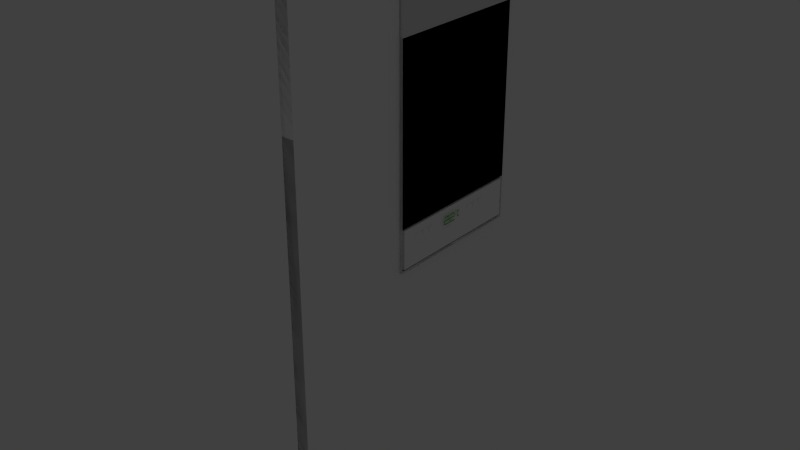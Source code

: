 # Source: Airconditioner.blend  (saved by Blender 2.72.0; exported with 4.5.12 LTS)
import bpy
from mathutils import Matrix  # noqa: F401  (used for matrix-valued properties, if any)

bpy.ops.wm.read_factory_settings(use_empty=True)
scene = bpy.context.scene
scene.name = 'Scene'

# ---- collections
col_collection_1 = bpy.data.collections.new('Collection 1'); scene.collection.children.link(col_collection_1)

# ---- materials (node trees are filled in below, after node groups)
mat_material_002 = bpy.data.materials.new('Material.002')
mat_material_002.alpha_threshold = 0.0
mat_material_002.use_transparent_shadow = False
mat_material_002.roughness = 0.5
mat_material = bpy.data.materials.new('Material')
mat_material.alpha_threshold = 0.0
mat_material.use_transparent_shadow = False
mat_material.diffuse_color = (1.0, 1.0, 1.0, 1.0)
mat_material.roughness = 0.5
mat_material_001 = bpy.data.materials.new('Material.001')
mat_material_001.alpha_threshold = 0.0
mat_material_001.use_transparent_shadow = False
mat_material_001.diffuse_color = (0.07765, 0.5324, 0.0, 1.0)
mat_material_001.roughness = 0.5

# ---- material node trees

# ---- world
world_world = bpy.data.worlds.new('World'); scene.world = world_world
world_world.color = (0.05088, 0.05088, 0.05088)
world_world.use_sun_shadow = False
world_world.sun_shadow_jitter_overblur = 0.0
world_world.cycles.sampling_method = 'MANUAL'
world_world.cycles.sample_map_resolution = 256

# ---- lights
light_todo = bpy.data.lights.new('ToDo', 'POINT')
light_todo.transmission_factor = 0.0
light_todo.energy = 35.0
light_todo.shadow_buffer_clip_start = 0.5
light_todo.shadow_soft_size = 0.1
light_todo.shadow_maximum_resolution = 0.006
light_todo.use_absolute_resolution = True
light_todo.cycles.use_multiple_importance_sampling = False

# ---- meshes
me_cube = bpy.data.meshes.new('Cube')
me_cube.from_pydata([(-0.7595, -0.5174, -0.6506), (-0.7595, 1.0, -0.6506), (-0.667, 1.0, -0.6506), (-0.667, -0.5174, -0.6506), (-0.7595, -0.5174, 0.2328), (-0.7595, 1.0, 0.2328), (-0.667, 1.0, 0.2328), (-0.667, -0.5174, 0.2328)], [], [(4, 5, 1, 0), (5, 6, 2, 1), (6, 7, 3, 2), (7, 4, 0, 3), (0, 1, 2, 3), (7, 6, 5, 4)])
me_cube.materials.append(mat_material_002)
me_cube.use_remesh_preserve_volume = False
me_cube.use_remesh_preserve_attributes = False
me_cube.use_mirror_vertex_groups = False
me_cube.update()
me_cube_021 = bpy.data.meshes.new('Cube.021')
me_cube_021.from_pydata([(18.25, 1.899, 11.51), (18.25, 1.899, -27.62), (20.25, 1.899, -27.62), (20.25, 1.899, 11.51), (18.25, 24.47, 11.51), (18.25, 24.47, -27.62), (20.25, 24.47, -27.62), (20.25, 24.47, 11.51), (8.159, 1.883, 0.7565), (8.159, 1.883, -0.4528), (16.94, 1.883, -0.4528), (16.94, 1.883, 0.7565), (8.159, 24.54, 0.7565), (8.159, 24.54, -0.4528), (16.94, 24.54, -0.4528), (16.94, 24.54, 0.7565), (-9.748, -136.3, 15.1), (-9.748, -136.3, -31.18), (19.7, -136.3, -31.18), (19.7, -136.3, 15.1), (-9.748, 22.85, 15.1), (-9.748, 22.85, -31.18), (19.7, 25.82, -31.18), (19.7, 25.82, 15.1), (-9.748, -82.23, 15.1), (-9.748, -28.2, 15.1), (-9.748, 22.85, -0.3303), (-9.748, 22.85, -15.76), (-9.748, -28.2, -31.18), (-9.748, -82.23, -31.18), (-9.748, -136.3, -15.76), (-9.748, -136.3, -0.3303), (3.57, 25.82, -33.18), (6.387, 25.82, -33.18), (19.7, -28.2, -31.18), (19.7, -43.56, -31.18), (6.387, -136.3, -33.18), (3.57, -136.3, -33.18), (19.7, 25.82, -15.76), (19.7, 25.82, -0.3303), (19.7, -28.2, 15.1), (19.7, -43.24, 15.1), (19.7, -136.3, 11.62), (19.7, -136.3, -27.69), (6.387, 25.82, 17.1), (3.57, 25.82, 17.1), (3.57, -136.3, 17.1), (6.387, -136.3, 17.1), (3.57, -28.2, -33.18), (3.57, -43.3, -33.18), (6.387, -28.2, -33.18), (6.387, -43.3, -33.18), (19.7, 24.6, -27.72), (19.7, -43.39, -27.72), (19.7, 24.6, 11.48), (19.7, -43.39, 11.48), (6.387, -28.2, 17.1), (6.387, -43.62, 17.1), (3.57, -28.2, 17.1), (3.57, -43.62, 17.1), (0.06957, -136.3, -0.3303), (9.887, -136.3, -0.3303), (0.06957, -136.3, -15.76), (9.887, -136.3, -15.76), (9.887, 25.82, -0.3303), (0.06957, 25.82, -0.3303), (9.887, 25.82, -15.76), (0.06957, 25.82, -15.76), (19.7, 1.759, -27.72), (19.7, 1.759, 11.48), (19.7, 24.6, -8.044), (19.7, -43.39, -8.044), (19.7, 1.759, -8.044), (18.56, 24.6, -27.72), (20.58, -43.39, -27.72), (20.58, -43.39, 11.48), (20.58, 1.759, -27.72), (20.58, 1.759, 11.48), (20.58, -43.39, -8.044), (20.58, 1.759, -8.044), (19.7, -43.39, -27.72), (19.7, -43.39, 11.48), (19.7, 1.759, -27.72), (19.7, 1.759, 11.48), (19.7, -43.39, -8.044), (19.7, 1.759, -8.044), (20.58, -43.39, -27.72), (20.58, -43.39, 11.48), (20.58, 1.759, -27.72), (20.58, 1.759, 11.48), (20.58, -43.39, -8.044), (20.58, 1.759, -8.044), (19.7, -54.94, -27.72), (19.7, -54.94, 11.48), (19.7, -54.94, -8.044), (20.58, -54.94, -27.72), (20.58, -54.94, 11.48), (20.58, -54.94, -8.044), (20.58, -43.94, -27.06), (20.58, -43.94, 10.78), (20.58, -43.94, -8.062), (20.58, -54.05, -27.06), (20.58, -54.05, 10.78), (20.58, -54.05, -8.062), (20.58, -44.91, -24.97), (20.58, -44.91, 8.502), (20.58, -44.91, -8.072), (20.58, -49.39, -24.97), (20.58, -49.39, 8.502), (20.58, -49.39, -8.072), (20.58, -44.91, -24.97), (20.58, -44.91, 8.502), (20.58, -44.91, -8.072), (20.58, -49.39, -24.97), (20.58, -49.39, 8.502), (20.58, -49.39, -8.072), (20.08, -45.12, -24.44), (20.08, -45.12, 8.12), (20.08, -45.12, -8.082), (20.08, -49.19, -24.44), (20.08, -49.19, 8.12), (20.08, -49.19, -8.082), (19.55, -43.39, -27.72), (19.55, -43.39, 11.48), (19.55, -43.39, -8.044), (19.55, -54.94, -27.72), (19.55, -54.94, 11.48), (19.55, -54.94, -8.044), (19.55, -43.94, -27.06), (19.55, -43.94, 10.78), (19.55, -43.94, -8.062), (19.55, -54.05, -27.06), (19.55, -54.05, 10.78), (19.55, -54.05, -8.062), (20.1, -47.55, 6.08), (20.1, -47.55, 4.076), (20.53, -47.55, 4.076), (20.53, -47.55, 6.08), (20.1, -46.54, 6.08), (20.1, -46.54, 4.076), (20.53, -46.54, 4.076), (20.53, -46.54, 6.08), (20.1, -47.55, 3.892), (20.1, -47.55, 1.888), (20.53, -47.55, 1.888), (20.53, -47.55, 3.892), (20.1, -46.54, 3.892), (20.1, -46.54, 1.888), (20.53, -46.54, 1.888), (20.53, -46.54, 3.892), (20.1, -47.55, 1.664), (20.1, -47.55, -0.3401), (20.53, -47.55, -0.3401), (20.53, -47.55, 1.664), (20.1, -46.54, 1.664), (20.1, -46.54, -0.3401), (20.53, -46.54, -0.3401), (20.53, -46.54, 1.664), (20.1, -47.55, -15.69), (20.1, -47.55, -17.7), (20.53, -47.55, -17.7), (20.53, -47.55, -15.69), (20.1, -46.54, -15.69), (20.1, -46.54, -17.7), (20.53, -46.54, -17.7), (20.53, -46.54, -15.69), (20.1, -47.55, -17.92), (20.1, -47.55, -19.93), (20.53, -47.55, -19.93), (20.53, -47.55, -17.92), (20.1, -46.54, -17.92), (20.1, -46.54, -19.93), (20.53, -46.54, -19.93), (20.53, -46.54, -17.92), (20.1, -47.55, -13.51), (20.1, -47.55, -15.51), (20.53, -47.55, -15.51), (20.53, -47.55, -13.51), (20.1, -46.54, -13.51), (20.1, -46.54, -15.51), (20.53, -46.54, -15.51), (20.53, -46.54, -13.51), (18.04, 1.759, -27.72), (18.04, 1.759, 11.48), (18.04, 1.759, -8.044), (18.04, 1.759, -27.72), (18.04, 1.759, -8.044), (19.7, 24.6, -8.044), (18.04, 24.6, -8.044), (19.7, 24.6, 11.48), (19.7, 24.6, -8.044), (19.7, 24.6, -8.044), (18.04, 24.6, -8.044), (8.159, 1.883, -4.244), (8.159, 1.883, -5.453), (16.94, 1.883, -5.453), (16.94, 1.883, -4.244), (8.159, 24.54, -4.243), (8.159, 24.54, -5.453), (16.94, 24.54, -5.453), (16.94, 24.54, -4.243), (8.159, 1.883, -9.244), (8.159, 1.883, -10.45), (16.94, 1.883, -10.45), (16.94, 1.883, -9.244), (8.159, 24.54, -9.243), (8.159, 24.54, -10.45), (16.94, 24.54, -10.45), (16.94, 24.54, -9.243), (8.159, 1.883, -14.24), (8.159, 1.883, -15.45), (16.94, 1.883, -15.45), (16.94, 1.883, -14.24), (8.159, 24.54, -14.24), (8.159, 24.54, -15.45), (16.94, 24.54, -15.45), (16.94, 24.54, -14.24), (8.159, 1.883, 5.756), (8.159, 1.883, 4.547), (16.94, 1.883, 4.547), (16.94, 1.883, 5.756), (8.159, 24.54, 5.757), (8.159, 24.54, 4.547), (16.94, 24.54, 4.547), (16.94, 24.54, 5.757), (8.159, 1.883, -19.24), (8.159, 1.883, -20.45), (16.94, 1.883, -20.45), (16.94, 1.883, -19.24), (8.159, 24.54, -19.24), (8.159, 24.54, -20.45), (16.94, 24.54, -20.45), (16.94, 24.54, -19.24), (-1.0, 5.758, -32.13), (-1.0, 6.967, -32.13), (7.783, 6.967, -32.13), (7.783, 5.758, -32.13), (-1.0, 5.758, 14.53), (-1.0, 6.967, 14.53), (7.783, 6.967, 14.53), (7.783, 5.758, 14.53), (-1.0, 8.758, -32.13), (-1.0, 9.967, -32.13), (7.783, 9.967, -32.13), (7.783, 8.758, -32.13), (-1.0, 8.758, 14.53), (-1.0, 9.967, 14.53), (7.783, 9.967, 14.53), (7.783, 8.758, 14.53), (-1.0, 14.76, -32.13), (-1.0, 15.97, -32.13), (7.783, 15.97, -32.13), (7.783, 14.76, -32.13), (-1.0, 14.76, 14.53), (-1.0, 15.97, 14.53), (7.783, 15.97, 14.53), (7.783, 14.76, 14.53), (-1.0, 11.76, -32.13), (-1.0, 12.97, -32.13), (7.783, 12.97, -32.13), (7.783, 11.76, -32.13), (-1.0, 11.76, 14.53), (-1.0, 12.97, 14.53), (7.783, 12.97, 14.53), (7.783, 11.76, 14.53), (-1.0, 20.76, -32.13), (-1.0, 21.97, -32.13), (7.783, 21.97, -32.13), (7.783, 20.76, -32.13), (-1.0, 20.76, 14.53), (-1.0, 21.97, 14.53), (7.783, 21.97, 14.53), (7.783, 20.76, 14.53), (-1.0, 17.76, -32.13), (-1.0, 18.97, -32.13), (7.783, 18.97, -32.13), (7.783, 17.76, -32.13), (-1.0, 17.76, 14.53), (-1.0, 18.97, 14.53), (7.783, 18.97, 14.53), (7.783, 17.76, 14.53), (18.25, 1.899, 11.51), (18.25, 1.899, -27.62), (6.195, -28.2, 15.82), (6.195, 25.82, 15.82), (18.25, 24.47, 11.51), (18.25, 24.47, -27.62), (19.51, -28.2, 13.82), (19.51, 25.82, 13.82), (6.195, -28.2, 15.82), (6.195, 25.82, 15.82), (19.51, -28.2, 13.82), (19.51, 25.82, 13.82), (6.404, -28.2, 17.21), (6.404, 25.82, 17.21), (19.72, -28.2, 15.21), (19.72, 25.82, 15.21), (-13.6, -136.3, 15.1), (-13.6, -136.3, -31.18), (-13.6, 22.85, 15.1), (-13.6, 22.85, -31.18), (-13.6, -82.23, 15.1), (-13.6, -28.2, 15.1), (-13.6, 22.85, -0.3303), (-13.6, 22.85, -15.76), (-13.6, -28.2, -31.18), (-13.6, -82.23, -31.18), (-13.6, -136.3, -15.76), (-13.6, -136.3, -0.3303), (-13.6, -28.2, -0.3303), (-13.6, -82.23, -0.3303), (-13.6, -28.2, -15.76), (-13.6, -82.23, -15.76), (-9.748, -136.2, 15.1), (-9.748, -136.2, -31.18), (-9.748, -136.2, -0.3303), (-9.748, -136.2, -15.76), (-13.6, -136.2, 15.1), (-13.6, -136.2, -31.18), (-13.6, -136.2, -0.3303), (-13.6, -136.2, -15.76), (-9.521, 22.85, 13.59), (-9.521, -28.2, 13.59), (3.796, 25.82, 15.59), (3.796, -28.2, 15.59), (-9.444, 22.85, -29.17), (-9.444, -28.2, -29.17), (3.873, 25.82, -31.17), (3.873, -28.2, -31.17), (-9.748, 22.85, 15.1), (-9.748, 22.85, -31.18), (-9.748, 22.85, -0.3303), (-9.748, 22.85, -15.76), (3.57, 25.82, -33.18), (3.57, 25.82, 17.1), (0.06957, 25.82, -0.3303), (0.06957, 25.82, -15.76), (-9.748, 22.85, 14.92), (-13.6, 22.85, 14.92), (-9.748, -136.2, 14.92), (-13.6, -136.2, 14.92), (-9.521, 22.85, 13.59), (-9.521, -28.2, 13.59), (3.796, 25.82, 15.59), (3.796, -28.2, 15.59), (-9.748, -28.2, 15.1), (3.57, -28.2, 17.1), (-9.521, -28.2, 13.59), (3.796, -28.2, 15.59), (-9.738, 22.85, 15.03), (-9.738, -28.2, 15.03), (3.579, 25.82, 17.03), (3.579, -28.2, 17.03), (-9.72, 22.85, -31.0), (-9.72, -28.2, -31.0), (3.598, 25.82, -33.0), (3.598, -28.2, -33.0)], [(5, 6), (2, 1), (7, 4), (0, 3), (185, 182), (73, 52), (184, 186), (187, 70), (189, 190), (190, 187), (191, 190), (189, 191), (281, 285), (285, 286), (286, 282), (282, 281)], [(287, 288, 292, 291), (40, 23, 288, 287), (44, 56, 283, 284), (23, 44, 284, 288), (12, 13, 9, 8), (13, 14, 10, 9), (14, 15, 11, 10), (15, 12, 8, 11), (8, 9, 10, 11), (15, 14, 13, 12), (299, 20, 313, 317), (51, 35, 18, 36), (55, 41, 19, 42), (59, 24, 16, 46), (63, 36, 18, 43), (21, 27, 332, 330), (300, 304, 320, 318), (21, 28, 305, 300), (29, 17, 298, 306), (16, 24, 301, 297), (28, 29, 306, 305), (31, 16, 297, 308), (24, 25, 302, 301), (17, 30, 307, 298), (29, 49, 37, 17), (49, 51, 36, 37), (28, 21, 325, 326), (28, 48, 49, 29), (32, 33, 50, 48), (48, 50, 51, 49), (33, 22, 34, 50), (50, 34, 35, 51), (35, 53, 43, 18), (53, 71, 55, 42, 43), (39, 23, 40, 41, 55, 69, 54), (38, 39, 54, 70, 52), (22, 38, 52, 68, 53, 35, 34), (41, 57, 47, 19), (57, 59, 46, 47), (56, 40, 287, 283), (40, 56, 57, 41), (44, 45, 58, 56), (56, 58, 59, 57), (58, 324, 348, 346), (58, 25, 24, 59), (47, 61, 42, 19), (61, 63, 43, 42), (16, 31, 60, 46), (46, 60, 61, 47), (31, 30, 62, 60), (60, 62, 63, 61), (30, 17, 37, 62), (62, 37, 36, 63), (45, 65, 335, 334), (65, 67, 336, 335), (23, 39, 64, 44), (44, 64, 65, 45), (39, 38, 66, 64), (64, 66, 67, 65), (38, 22, 33, 66), (66, 33, 32, 67), (53, 68, 76, 74), (55, 53, 71), (69, 68, 72), (79, 77, 75, 78, 74, 76), (72, 69, 77, 79), (68, 72, 79, 76), (69, 55, 75, 77), (55, 71, 78, 75), (71, 53, 74, 78), (80, 82, 88, 86), (91, 89, 87, 90, 86, 88), (85, 83, 89, 91), (82, 85, 91, 88), (83, 81, 87, 89), (87, 81, 93, 96), (93, 94, 97, 96), (94, 92, 95, 97), (99, 100, 130, 129), (80, 86, 95, 92), (97, 95, 125, 127), (102, 99, 129, 132), (96, 97, 127, 126), (100, 98, 128, 130), (101, 103, 133, 131), (81, 84, 80, 92, 94, 93), (106, 105, 111, 112), (98, 100, 106, 104), (99, 102, 108, 105), (100, 99, 105, 106), (101, 98, 104, 107), (103, 101, 107, 109, 108, 102), (113, 110, 116, 119), (107, 104, 110, 113), (104, 106, 112, 110), (108, 109, 115, 114), (109, 107, 113, 115), (105, 108, 114, 111), (118, 117, 120, 121, 119, 116), (110, 112, 118, 116), (114, 115, 121, 120), (115, 113, 119, 121), (111, 114, 120, 117), (112, 111, 117, 118), (127, 125, 131, 133), (126, 127, 133, 132), (124, 123, 129, 130), (122, 124, 130, 128), (125, 122, 128, 131), (123, 126, 132, 129), (90, 87, 123, 124), (98, 101, 131, 128), (86, 90, 124, 122), (103, 102, 132, 133), (95, 86, 122, 125), (87, 96, 126, 123), (138, 139, 135, 134), (139, 140, 136, 135), (140, 141, 137, 136), (141, 138, 134, 137), (134, 135, 136, 137), (141, 140, 139, 138), (146, 147, 143, 142), (147, 148, 144, 143), (148, 149, 145, 144), (149, 146, 142, 145), (142, 143, 144, 145), (149, 148, 147, 146), (154, 155, 151, 150), (155, 156, 152, 151), (156, 157, 153, 152), (157, 154, 150, 153), (150, 151, 152, 153), (157, 156, 155, 154), (162, 163, 159, 158), (163, 164, 160, 159), (164, 165, 161, 160), (165, 162, 158, 161), (158, 159, 160, 161), (165, 164, 163, 162), (170, 171, 167, 166), (171, 172, 168, 167), (172, 173, 169, 168), (173, 170, 166, 169), (166, 167, 168, 169), (173, 172, 171, 170), (178, 179, 175, 174), (179, 180, 176, 175), (180, 181, 177, 176), (181, 178, 174, 177), (174, 175, 176, 177), (181, 180, 179, 178), (197, 198, 194, 193), (198, 199, 195, 194), (199, 200, 196, 195), (200, 197, 193, 196), (193, 194, 195, 196), (200, 199, 198, 197), (205, 206, 202, 201), (206, 207, 203, 202), (207, 208, 204, 203), (208, 205, 201, 204), (201, 202, 203, 204), (208, 207, 206, 205), (213, 214, 210, 209), (214, 215, 211, 210), (215, 216, 212, 211), (216, 213, 209, 212), (209, 210, 211, 212), (216, 215, 214, 213), (221, 222, 218, 217), (222, 223, 219, 218), (223, 224, 220, 219), (224, 221, 217, 220), (217, 218, 219, 220), (224, 223, 222, 221), (229, 230, 226, 225), (230, 231, 227, 226), (231, 232, 228, 227), (232, 229, 225, 228), (225, 226, 227, 228), (232, 231, 230, 229), (237, 238, 234, 233), (238, 239, 235, 234), (239, 240, 236, 235), (240, 237, 233, 236), (233, 234, 235, 236), (240, 239, 238, 237), (245, 246, 242, 241), (246, 247, 243, 242), (247, 248, 244, 243), (248, 245, 241, 244), (241, 242, 243, 244), (248, 247, 246, 245), (253, 254, 250, 249), (254, 255, 251, 250), (255, 256, 252, 251), (256, 253, 249, 252), (249, 250, 251, 252), (256, 255, 254, 253), (261, 262, 258, 257), (262, 263, 259, 258), (263, 264, 260, 259), (264, 261, 257, 260), (257, 258, 259, 260), (264, 263, 262, 261), (269, 270, 266, 265), (270, 271, 267, 266), (271, 272, 268, 267), (272, 269, 265, 268), (265, 266, 267, 268), (272, 271, 270, 269), (277, 278, 274, 273), (278, 279, 275, 274), (279, 280, 276, 275), (280, 277, 273, 276), (273, 274, 275, 276), (280, 279, 278, 277), (291, 292, 296, 295), (288, 284, 290, 292), (284, 283, 289, 290), (283, 287, 291, 289), (296, 294, 293, 295), (292, 290, 294, 296), (290, 289, 293, 294), (289, 291, 295, 293), (312, 306, 298, 307), (301, 310, 308, 297), (310, 312, 307, 308), (299, 303, 309, 302), (302, 309, 310, 301), (303, 304, 311, 309), (309, 311, 312, 310), (304, 300, 305, 311), (311, 305, 306, 312), (25, 20, 299, 302), (30, 31, 308, 307), (303, 299, 317, 319), (315, 316, 320, 319), (316, 314, 318, 320), (313, 315, 319, 317), (27, 21, 314, 316), (26, 27, 316, 315), (304, 303, 319, 320), (318, 314, 339, 340), (20, 26, 315, 313), (323, 321, 341, 343), (45, 20, 321, 323), (20, 25, 322, 321), (58, 45, 323, 324), (328, 326, 354, 356), (21, 32, 327, 325), (48, 28, 326, 328), (32, 48, 328, 327), (336, 333, 330, 332), (334, 335, 331, 329), (335, 336, 332, 331), (67, 32, 333, 336), (32, 21, 330, 333), (27, 26, 331, 332), (20, 45, 334, 329), (26, 20, 329, 331), (337, 338, 340, 339), (300, 318, 340, 338), (314, 21, 337, 339), (21, 300, 338, 337), (343, 341, 349, 351), (321, 322, 342, 341), (322, 324, 344, 342), (324, 323, 343, 344), (345, 346, 348, 347), (322, 25, 345, 347), (324, 322, 347, 348), (25, 58, 346, 345), (351, 349, 350, 352), (341, 342, 350, 349), (342, 344, 352, 350), (344, 343, 351, 352), (353, 355, 356, 354), (327, 328, 356, 355), (325, 327, 355, 353), (326, 325, 353, 354)])
me_cube_021.materials.append(mat_material)
me_cube_021.use_remesh_preserve_volume = False
me_cube_021.use_remesh_preserve_attributes = False
me_cube_021.use_mirror_vertex_groups = False
me_cube_021.update()
me_plane = bpy.data.meshes.new('Plane')
me_plane.from_pydata([(-1.488, 9.822, 0.4116), (-1.576, 9.814, 0.4116), (-1.662, 9.788, 0.4116), (-1.74, 9.746, 0.4116), (-1.809, 9.69, 0.4116), (-1.865, 9.621, 0.4116), (-1.907, 9.543, 0.4116), (-1.933, 9.458, 0.4116), (-1.941, 9.369, 0.4116), (-1.933, 9.281, 0.4116), (-1.907, 9.196, 0.4116), (-1.865, 9.117, 0.4116), (-1.809, 9.049, 0.4116), (-1.74, 8.992, 0.4116), (-1.662, 8.95, 0.4116), (-1.576, 8.924, 0.4116), (-1.488, 8.916, 0.4116), (-1.4, 8.924, 0.4116), (-1.315, 8.95, 0.4116), (-1.236, 8.992, 0.4116), (-1.167, 9.049, 0.4116), (-1.111, 9.117, 0.4116), (-1.069, 9.196, 0.4116), (-1.043, 9.281, 0.4116), (-1.035, 9.369, 0.4116), (-1.043, 9.458, 0.4116), (-1.069, 9.543, 0.4116), (-1.111, 9.621, 0.4116), (-1.167, 9.69, 0.4116), (-1.236, 9.746, 0.4116), (-1.315, 9.788, 0.4116), (-1.4, 9.814, 0.4116), (-1.488, 9.822, 0.4116), (-1.576, 9.814, 0.4116), (-1.662, 9.788, 0.4116), (-1.74, 9.746, 0.4116), (-1.809, 9.69, 0.4116), (-1.865, 9.621, 0.4116), (-1.907, 9.543, 0.4116), (-1.933, 9.458, 0.4116), (-1.941, 9.369, 0.4116), (-1.933, 9.281, 0.4116), (-1.907, 9.196, 0.4116), (-1.865, 9.117, 0.4116), (-1.809, 9.049, 0.4116), (-1.74, 8.992, 0.4116), (-1.662, 8.95, 0.4116), (-1.576, 8.924, 0.4116), (-1.488, 8.916, 0.4116), (-1.4, 8.924, 0.4116), (-1.315, 8.95, 0.4116), (-1.236, 8.992, 0.4116), (-1.167, 9.049, 0.4116), (-1.111, 9.117, 0.4116), (-1.069, 9.196, 0.4116), (-1.043, 9.281, 0.4116), (-1.035, 9.369, 0.4116), (-1.043, 9.458, 0.4116), (-1.069, 9.543, 0.4116), (-1.111, 9.621, 0.4116), (-1.167, 9.69, 0.4116), (-1.236, 9.746, 0.4116), (-1.315, 9.788, 0.4116), (-1.4, 9.814, 0.4116), (-1.488, 9.969, 0.4116), (-1.605, 9.958, 0.4116), (-1.718, 9.924, 0.4116), (-1.821, 9.868, 0.4116), (-1.912, 9.793, 0.4116), (-1.987, 9.703, 0.4116), (-2.043, 9.599, 0.4116), (-2.077, 9.486, 0.4116), (-2.088, 9.369, 0.4116), (-2.077, 9.252, 0.4116), (-2.043, 9.139, 0.4116), (-1.987, 9.036, 0.4116), (-1.912, 8.945, 0.4116), (-1.821, 8.87, 0.4116), (-1.718, 8.815, 0.4116), (-1.605, 8.78, 0.4116), (-1.488, 8.769, 0.4116), (-1.371, 8.78, 0.4116), (-1.258, 8.815, 0.4116), (-1.155, 8.87, 0.4116), (-1.064, 8.945, 0.4116), (-0.989, 9.036, 0.4116), (-0.9335, 9.139, 0.4116), (-0.8993, 9.252, 0.4116), (-0.8878, 9.369, 0.4116), (-0.8993, 9.486, 0.4116), (-0.9335, 9.599, 0.4116), (-0.989, 9.703, 0.4116), (-1.064, 9.793, 0.4116), (-1.155, 9.868, 0.4116), (-1.258, 9.924, 0.4116), (-1.371, 9.958, 0.4116), (-1.0, -1.0, 0.0), (-0.3531, -1.0, 1.022e-07), (-1.0, 3.498, 0.0), (-0.3531, 3.498, 1.022e-07), (-0.3531, 2.914, 1.022e-07), (1.163, 3.498, -1.232e-08), (1.163, 2.914, -1.232e-08), (1.816, 3.498, -6.164e-08), (1.816, 1.249, -6.164e-08), (1.163, 1.249, -1.232e-08), (1.816, -0.3395, -6.164e-08), (1.163, -1.03, -1.232e-08), (1.816, -1.03, -6.164e-08), (3.524, -0.3395, -1.905e-07), (3.524, -1.03, -1.905e-07), (4.201, 1.249, -2.417e-07), (4.201, -1.03, -2.417e-07), (3.524, 3.629, -1.905e-07), (4.201, 3.629, -2.417e-07), (-1.0, 3.891, 0.0), (-0.3531, 3.891, 1.022e-07), (-1.0, 8.389, 0.0), (-0.3531, 8.389, 1.022e-07), (-0.3531, 7.804, 1.022e-07), (1.163, 8.389, -1.232e-08), (1.163, 7.804, -1.232e-08), (1.816, 8.389, -6.164e-08), (1.816, 6.14, -6.164e-08), (1.163, 6.14, -1.232e-08), (1.816, 4.551, -6.164e-08), (1.163, 3.861, -1.232e-08), (1.816, 3.861, -6.164e-08), (3.524, 4.551, -1.905e-07), (3.524, 3.861, -1.905e-07), (4.201, 6.14, -2.417e-07), (4.201, 3.861, -2.417e-07), (3.524, 8.52, -1.905e-07), (4.201, 8.52, -2.417e-07), (-0.8755, 11.01, 0.02472), (-0.2611, 11.01, 0.02472), (-0.8755, 13.01, 0.02472), (-0.2611, 13.01, 0.02472), (-0.8755, 11.01, 0.02472), (-0.2611, 11.01, 0.02472), (-0.8755, 11.01, 0.02472), (-0.2611, 11.01, 0.02472), (-0.8755, 11.01, 0.02472), (-0.2611, 11.01, 0.02472), (-0.2611, 11.47, 0.02472), (2.3, 11.01, 0.02472), (2.3, 11.47, 0.02472), (2.876, 11.01, 0.02472), (2.876, 12.01, 0.02472), (2.3, 12.01, 0.02472), (2.923, 12.01, 0.02472), (2.3, 12.01, 0.02472), (2.876, 12.01, 0.02472), (2.3, 12.97, 0.02472), (2.876, 12.97, 0.02472)], [(138, 139)], [(30, 29, 61, 62), (26, 25, 57, 58), (22, 21, 53, 54), (18, 17, 49, 50), (6, 5, 37, 38), (2, 1, 33, 34), (14, 13, 45, 46), (10, 9, 41, 42), (31, 30, 62, 63), (27, 26, 58, 59), (23, 22, 54, 55), (19, 18, 50, 51), (11, 10, 42, 43), (7, 6, 38, 39), (3, 2, 34, 35), (15, 14, 46, 47), (0, 31, 63, 32), (28, 27, 59, 60), (24, 23, 55, 56), (20, 19, 51, 52), (16, 15, 47, 48), (12, 11, 43, 44), (8, 7, 39, 40), (4, 3, 35, 36), (29, 28, 60, 61), (25, 24, 56, 57), (21, 20, 52, 53), (17, 16, 48, 49), (1, 0, 32, 33), (13, 12, 44, 45), (9, 8, 40, 41), (5, 4, 36, 37), (62, 61, 93, 94), (58, 57, 89, 90), (54, 53, 85, 86), (50, 49, 81, 82), (46, 45, 77, 78), (42, 41, 73, 74), (38, 37, 69, 70), (34, 33, 65, 66), (63, 62, 94, 95), (59, 58, 90, 91), (55, 54, 86, 87), (51, 50, 82, 83), (47, 46, 78, 79), (43, 42, 74, 75), (39, 38, 70, 71), (35, 34, 66, 67), (32, 63, 95, 64), (60, 59, 91, 92), (56, 55, 87, 88), (52, 51, 83, 84), (36, 35, 67, 68), (48, 47, 79, 80), (44, 43, 75, 76), (40, 39, 71, 72), (61, 60, 92, 93), (57, 56, 88, 89), (53, 52, 84, 85), (49, 48, 80, 81), (41, 40, 72, 73), (37, 36, 68, 69), (33, 32, 64, 65), (45, 44, 76, 77), (96, 97, 100, 99, 98), (99, 100, 102, 101), (101, 102, 104, 103), (104, 102, 105, 106), (106, 105, 107, 108), (106, 108, 110, 109), (109, 110, 112, 111), (109, 111, 114, 113), (115, 116, 119, 118, 117), (118, 119, 121, 120), (120, 121, 123, 122), (123, 121, 124, 125), (125, 124, 126, 127), (125, 127, 129, 128), (128, 129, 131, 130), (128, 130, 133, 132), (134, 135, 144, 137, 136), (135, 134, 140, 141), (141, 140, 142, 143), (144, 135, 145, 146), (146, 145, 147, 148), (146, 148, 150, 149), (149, 150, 152, 151), (151, 152, 154, 153)])
me_plane.materials.append(mat_material_001)
me_plane.use_remesh_preserve_volume = False
me_plane.use_remesh_preserve_attributes = False
me_plane.use_mirror_vertex_groups = False
me_plane.update()

# ---- objects
ob_cube = bpy.data.objects.new('Cube', me_cube)
ob_todo = bpy.data.objects.new('TODO', light_todo)
ob_cube_008 = bpy.data.objects.new('Cube.008', me_cube_021)
ob_plane = bpy.data.objects.new('Plane', me_plane)

# ---- transforms, parenting, visibility, modifiers, constraints
ob_cube.location = (-297.8, -135.6, 162.9)
ob_cube.scale = (25.55, 25.55, 25.55)
ob_cube.lineart.crease_threshold = 0.0
ob_todo.location = (-200.0, -200.0, 400.0)
ob_todo.rotation_euler = (1.571, -0.0, 3.142)
ob_todo.lineart.crease_threshold = 0.0
ob_cube_008.location = (-335.4, -137.5, 144.5)
ob_cube_008.rotation_euler = (1.571, -0.0, 0.0)
ob_cube_008.lineart.crease_threshold = 0.0
ob_plane.location = (-314.8, -132.9, 97.95)
ob_plane.rotation_euler = (-0.0, 1.571, 0.0)
ob_plane.scale = (0.4163, 0.4163, 0.4163)
ob_plane.lineart.crease_threshold = 0.0

# ---- collection membership
col_collection_1.objects.link(ob_cube)
col_collection_1.objects.link(ob_todo)
col_collection_1.objects.link(ob_cube_008)
col_collection_1.objects.link(ob_plane)

# ---- scene / render settings (as saved in the file)
scene.frame_start = 1; scene.frame_end = 250; scene.frame_set(1)
scene.render.engine = 'BLENDER_EEVEE_NEXT'
scene.render.resolution_percentage = 50
scene.render.dither_intensity = 0.0
scene.cycles.use_denoising = False
scene.cycles.samples = 10
scene.cycles.sampling_pattern = 'TABULATED_SOBOL'
scene.cycles.light_sampling_threshold = 0.0
scene.cycles.use_adaptive_sampling = False
scene.cycles.use_light_tree = False
scene.cycles.blur_glossy = 0.0
scene.cycles.pixel_filter_type = 'GAUSSIAN'
scene.cycles.sample_clamp_indirect = 0.0
scene.view_settings.view_transform = 'Standard'
bpy.context.view_layer.update()

# ---- added for rendering (the .blend has no active camera): camera
cam_auto = bpy.data.cameras.new('AutoCamera')
cam_auto.lens = 50.0
cam_auto.sensor_width = 36.0
cam_auto.clip_end = 2812.14
ob_auto_camera = bpy.data.objects.new('AutoCamera', cam_auto)
scene.collection.objects.link(ob_auto_camera)
ob_auto_camera.location = (-171.595, -321.764, 217.453)
ob_auto_camera.rotation_euler = (1.09748, -7.21219e-08, 0.694738)
scene.camera = ob_auto_camera
bpy.context.view_layer.update()
